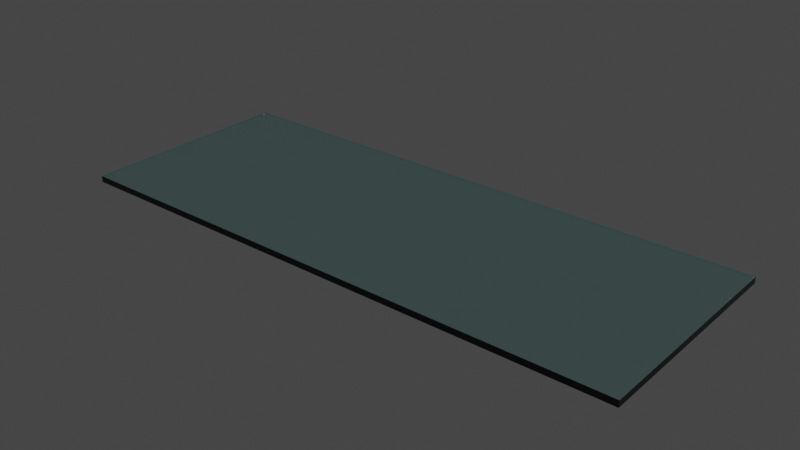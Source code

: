 # Source: slide.blend  (saved by Blender 2.81.16; exported with 4.5.12 LTS)
import bpy
from mathutils import Matrix  # noqa: F401  (used for matrix-valued properties, if any)

bpy.ops.wm.read_factory_settings(use_empty=True)
scene = bpy.context.scene
scene.name = 'Scene'

# ---- collections
col_collection = bpy.data.collections.new('Collection'); scene.collection.children.link(col_collection)

# ---- materials (node trees are filled in below, after node groups)
mat_material = bpy.data.materials.new('Material')
mat_material.surface_render_method = 'BLENDED'
mat_material.blend_method = 'BLEND'
mat_material.alpha_threshold = 0.0
mat_material.use_transparent_shadow = False
mat_material.preview_render_type = 'HAIR'
mat_material.line_color = (0.0, 0.0, 0.0, 1.0)

# ---- material node trees
mat_material.use_nodes = True; mat_material.node_tree.nodes.clear()
_N = mat_material.node_tree.nodes; _L = mat_material.node_tree.links
n0 = _N.new('ShaderNodeOutputMaterial'); n0.name = 'Material Output'; n0.location = (300, 300)
n1 = _N.new('ShaderNodeBsdfGlass'); n1.name = '玻璃 BSDF'; n1.location = (10, 300)
n1.hide = True
n1.distribution = 'BECKMANN'
n1.inputs[0].default_value = (0.8276, 1.0, 1.0, 1.0)
n1.inputs[1].default_value = 0.1667
n1.inputs[2].default_value = 1.45
_L.new(n1.outputs[0], n0.inputs[0])
n0.is_active_output = True

# ---- world
world_world = bpy.data.worlds.new('World'); scene.world = world_world
world_world.use_nodes = True; world_world.node_tree.nodes.clear()
_N = world_world.node_tree.nodes; _L = world_world.node_tree.links
n0 = _N.new('ShaderNodeOutputWorld'); n0.name = 'World Output'; n0.location = (300, 300)
n1 = _N.new('ShaderNodeBackground'); n1.name = 'Background'; n1.location = (10, 300)
n1.inputs[0].default_value = (0.05088, 0.05088, 0.05088, 1.0)
_L.new(n1.outputs[0], n0.inputs[0])
n0.is_active_output = True
world_world.color = (0.05088, 0.05088, 0.05088)
world_world.use_sun_shadow = False
world_world.sun_shadow_jitter_overblur = 0.0

# ---- meshes
me_cube = bpy.data.meshes.new('Cube')
me_cube.from_pydata([(1.259, 0.2049, 0.02218), (1.259, 0.2049, 1.192e-07), (1.259, -0.5654, 0.02218), (1.259, -0.5654, 1.192e-07), (-0.7415, 0.2049, 0.02218), (-0.7415, 0.2049, 1.192e-07), (-0.7415, -0.5654, 0.02218), (-0.7415, -0.5654, 1.192e-07)], [], [(0, 4, 6, 2), (3, 2, 6, 7), (7, 6, 4, 5), (5, 1, 3, 7), (1, 0, 2, 3), (5, 4, 0, 1)])
_uv = me_cube.uv_layers.new(name='UVMap')
_uv.uv.foreach_set('vector', [0.375, 0.0, 0.625, 0.0, 0.625, 0.25, 0.375, 0.25, 0.375, 0.25, 0.625, 0.25, 0.625, 0.5, 0.375, 0.5, 0.375, 0.5, 0.625, 0.5, 0.625, 0.75, 0.375, 0.75, 0.375, 0.75, 0.625, 0.75, 0.625, 1.0, 0.375, 1.0, 0.125, 0.5, 0.375, 0.5, 0.375, 0.75, 0.125, 0.75, 0.625, 0.5, 0.875, 0.5, 0.875, 0.75, 0.625, 0.75])
me_cube.materials.append(mat_material)
me_cube.use_remesh_preserve_volume = False
me_cube.use_remesh_preserve_attributes = False
me_cube.use_mirror_vertex_groups = False
me_cube.update()

# ---- objects
ob_cube = bpy.data.objects.new('Cube', me_cube)

# ---- transforms, parenting, visibility, modifiers, constraints
ob_cube.location = (-0.03204, -0.04577, 0.1171)
ob_cube.lock_rotations_4d = False
ob_cube.empty_display_type = 'ARROWS'
ob_cube.lineart.crease_threshold = 0.0

# ---- collection membership
col_collection.objects.link(ob_cube)

# ---- scene / render settings (as saved in the file)
scene.frame_start = 1; scene.frame_end = 250; scene.frame_set(1)
scene.render.engine = 'BLENDER_EEVEE_NEXT'
scene.cycles.use_denoising = False
scene.cycles.samples = 128
scene.cycles.sampling_pattern = 'TABULATED_SOBOL'
scene.cycles.use_adaptive_sampling = False
scene.cycles.use_light_tree = False
scene.view_settings.view_transform = 'Filmic'
bpy.context.view_layer.update()

# ---- added for rendering (the .blend has no active camera and no usable light): camera, sun
cam_auto = bpy.data.cameras.new('AutoCamera')
cam_auto.lens = 50.0
cam_auto.sensor_width = 36.0
cam_auto.clip_end = 1000.0
ob_auto_camera = bpy.data.objects.new('AutoCamera', cam_auto)
scene.collection.objects.link(ob_auto_camera)
ob_auto_camera.location = (2.20957, -2.60572, 1.71464)
ob_auto_camera.rotation_euler = (1.09748, -7.21219e-08, 0.694738)
scene.camera = ob_auto_camera
light_auto_sun = bpy.data.lights.new('AutoSun', 'SUN')
light_auto_sun.energy = 3.0
light_auto_sun.angle = 0.0523599
ob_auto_sun = bpy.data.objects.new('AutoSun', light_auto_sun)
scene.collection.objects.link(ob_auto_sun)
ob_auto_sun.rotation_euler = (0.872665, 0.174533, 0.523599)
bpy.context.view_layer.update()
